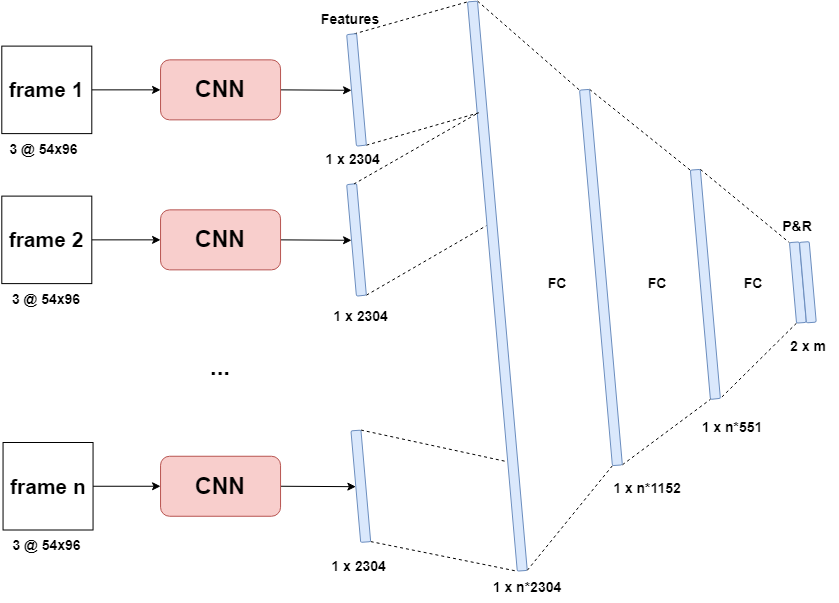

The diagram above was exported from draw.io. Its source (the exported page's mxGraphModel, read from the mxfile embedded in the PNG):
<mxGraphModel dx="1888" dy="547" grid="1" gridSize="10" guides="1" tooltips="1" connect="1" arrows="1" fold="1" page="1" pageScale="1" pageWidth="850" pageHeight="1100" math="0" shadow="0" extFonts="Permanent Marker^https://fonts.googleapis.com/css?family=Permanent+Marker">
  <root>
    <mxCell id="0" />
    <mxCell id="1" parent="0" />
    <mxCell id="HoDhUSQH6KjxMatyn2q8-3" value="&lt;font style=&quot;font-size: 14px;&quot;&gt;1 x n*1152&lt;/font&gt;" style="text;html=1;strokeColor=none;fillColor=none;align=center;verticalAlign=middle;whiteSpace=wrap;rounded=0;fontStyle=1;fontSize=14;" parent="1" vertex="1">
      <mxGeometry x="-150" y="521.25" width="80" height="30" as="geometry" />
    </mxCell>
    <mxCell id="HoDhUSQH6KjxMatyn2q8-4" value="&lt;font style=&quot;font-size: 14px;&quot;&gt;1 x n*551&lt;/font&gt;" style="text;html=1;strokeColor=none;fillColor=none;align=center;verticalAlign=middle;whiteSpace=wrap;rounded=0;fontStyle=1;fontSize=14;" parent="1" vertex="1">
      <mxGeometry x="-60" y="460" width="70" height="30" as="geometry" />
    </mxCell>
    <mxCell id="HoDhUSQH6KjxMatyn2q8-6" value="FC" style="text;html=1;strokeColor=none;fillColor=none;align=center;verticalAlign=middle;whiteSpace=wrap;rounded=0;fontStyle=1;fontSize=14;" parent="1" vertex="1">
      <mxGeometry x="-34.37" y="316.15" width="60" height="30" as="geometry" />
    </mxCell>
    <mxCell id="HoDhUSQH6KjxMatyn2q8-16" value="" style="rounded=1;whiteSpace=wrap;html=1;glass=0;fontFamily=Helvetica;fontSize=14;fontColor=default;strokeColor=#6c8ebf;fillColor=#dae8fc;rotation=85;fontStyle=1" parent="1" vertex="1">
      <mxGeometry x="-167.12" y="326.86" width="230" height="10" as="geometry" />
    </mxCell>
    <mxCell id="HoDhUSQH6KjxMatyn2q8-19" value="" style="endArrow=none;dashed=1;html=1;rounded=0;fontFamily=Helvetica;fontSize=14;fontColor=default;entryX=0;entryY=1;entryDx=0;entryDy=0;exitX=0;exitY=0;exitDx=0;exitDy=0;fontStyle=1" parent="1" source="HoDhUSQH6KjxMatyn2q8-16" target="HoDhUSQH6KjxMatyn2q8-28" edge="1">
      <mxGeometry width="50" height="50" relative="1" as="geometry">
        <mxPoint x="-137.61" y="367.40999999999997" as="sourcePoint" />
        <mxPoint x="75.6992545801445" y="261.32428812254307" as="targetPoint" />
      </mxGeometry>
    </mxCell>
    <mxCell id="HoDhUSQH6KjxMatyn2q8-20" value="" style="endArrow=none;dashed=1;html=1;rounded=0;fontFamily=Helvetica;fontSize=14;fontColor=default;exitX=1;exitY=1;exitDx=0;exitDy=0;entryX=1;entryY=0;entryDx=0;entryDy=0;fontStyle=1" parent="1" source="HoDhUSQH6KjxMatyn2q8-28" target="HoDhUSQH6KjxMatyn2q8-16" edge="1">
      <mxGeometry width="50" height="50" relative="1" as="geometry">
        <mxPoint x="92.80879843893717" y="456.88726930493385" as="sourcePoint" />
        <mxPoint x="12.39" y="547.41" as="targetPoint" />
      </mxGeometry>
    </mxCell>
    <mxCell id="HoDhUSQH6KjxMatyn2q8-28" value="" style="rounded=1;whiteSpace=wrap;html=1;glass=0;fontFamily=Helvetica;fontSize=14;fontColor=default;strokeColor=#6c8ebf;fillColor=#dae8fc;rotation=85;fontStyle=1" parent="1" vertex="1">
      <mxGeometry x="-7.105427357601002e-15" y="325.11" width="80.73" height="9.77" as="geometry" />
    </mxCell>
    <mxCell id="RgsQHiv8ldftMFjxIMsY-7" style="edgeStyle=none;shape=connector;rounded=0;orthogonalLoop=1;jettySize=auto;html=1;exitX=0;exitY=0;exitDx=0;exitDy=0;entryX=0;entryY=1;entryDx=0;entryDy=0;dashed=1;labelBackgroundColor=default;fontFamily=Helvetica;fontSize=11;fontColor=default;endArrow=none;endFill=0;strokeColor=default;" parent="1" source="HoDhUSQH6KjxMatyn2q8-30" target="RgsQHiv8ldftMFjxIMsY-2" edge="1">
      <mxGeometry relative="1" as="geometry" />
    </mxCell>
    <mxCell id="HoDhUSQH6KjxMatyn2q8-30" value="" style="rounded=1;whiteSpace=wrap;html=1;glass=0;fontFamily=Helvetica;fontSize=14;fontColor=default;strokeColor=#6c8ebf;fillColor=#dae8fc;rotation=85;fontStyle=1" parent="1" vertex="1">
      <mxGeometry x="-545.87" y="328.62" width="571.5" height="10" as="geometry" />
    </mxCell>
    <mxCell id="HoDhUSQH6KjxMatyn2q8-33" value="" style="rounded=1;whiteSpace=wrap;html=1;glass=0;fontFamily=Helvetica;fontSize=14;fontColor=default;strokeColor=#6c8ebf;fillColor=#dae8fc;rotation=85;fontStyle=1" parent="1" vertex="1">
      <mxGeometry x="9.980000000000011" y="324.88" width="80.73" height="9.77" as="geometry" />
    </mxCell>
    <mxCell id="HoDhUSQH6KjxMatyn2q8-34" value="&lt;span style=&quot;font-size: 14px;&quot;&gt;&lt;font style=&quot;font-size: 14px;&quot;&gt;P&amp;amp;R&lt;/font&gt;&lt;/span&gt;" style="text;html=1;strokeColor=none;fillColor=none;align=center;verticalAlign=middle;whiteSpace=wrap;rounded=0;fontStyle=1;fontSize=14;" parent="1" vertex="1">
      <mxGeometry x="10.369999999999997" y="258.62" width="60" height="30" as="geometry" />
    </mxCell>
    <mxCell id="HoDhUSQH6KjxMatyn2q8-35" value="&lt;span style=&quot;font-size: 14px;&quot;&gt;&lt;font style=&quot;font-size: 14px;&quot;&gt;2 x m&lt;/font&gt;&lt;/span&gt;" style="text;html=1;strokeColor=none;fillColor=none;align=center;verticalAlign=middle;whiteSpace=wrap;rounded=0;fontStyle=1;fontSize=14;" parent="1" vertex="1">
      <mxGeometry x="20.73000000000001" y="378.62" width="60" height="30" as="geometry" />
    </mxCell>
    <mxCell id="HoDhUSQH6KjxMatyn2q8-38" value="Features" style="text;html=1;strokeColor=none;fillColor=none;align=center;verticalAlign=middle;whiteSpace=wrap;rounded=0;fontStyle=1;fontSize=14;" parent="1" vertex="1">
      <mxGeometry x="-436.95" y="52.36" width="60" height="30" as="geometry" />
    </mxCell>
    <mxCell id="HoDhUSQH6KjxMatyn2q8-39" value="&lt;font style=&quot;font-size: 14px;&quot;&gt;1 x n*2304&lt;/font&gt;" style="text;html=1;strokeColor=none;fillColor=none;align=center;verticalAlign=middle;whiteSpace=wrap;rounded=0;fontStyle=1;fontSize=14;" parent="1" vertex="1">
      <mxGeometry x="-270" y="620" width="80" height="30" as="geometry" />
    </mxCell>
    <mxCell id="0ZArpkuyyTfxDIxIP3gR-4" style="edgeStyle=none;shape=connector;rounded=0;orthogonalLoop=1;jettySize=auto;html=1;exitX=1;exitY=0.5;exitDx=0;exitDy=0;entryX=0.5;entryY=1;entryDx=0;entryDy=0;labelBackgroundColor=default;fontFamily=Helvetica;fontSize=14;fontColor=default;endArrow=classic;endFill=1;strokeColor=default;fontStyle=1" parent="1" source="HoDhUSQH6KjxMatyn2q8-40" target="HoDhUSQH6KjxMatyn2q8-44" edge="1">
      <mxGeometry relative="1" as="geometry" />
    </mxCell>
    <mxCell id="HoDhUSQH6KjxMatyn2q8-40" value="&lt;h1 style=&quot;font-size: 23px;&quot;&gt;CNN&lt;/h1&gt;" style="rounded=1;whiteSpace=wrap;html=1;glass=0;fontFamily=Helvetica;fontSize=23;strokeColor=#b85450;fillColor=#f8cecc;fontStyle=1" parent="1" vertex="1">
      <mxGeometry x="-596.95" y="107.36" width="120" height="60" as="geometry" />
    </mxCell>
    <mxCell id="0ZArpkuyyTfxDIxIP3gR-3" style="edgeStyle=none;shape=connector;rounded=0;orthogonalLoop=1;jettySize=auto;html=1;exitX=1;exitY=0.5;exitDx=0;exitDy=0;entryX=0.5;entryY=1;entryDx=0;entryDy=0;labelBackgroundColor=default;fontFamily=Helvetica;fontSize=14;fontColor=default;endArrow=classic;endFill=1;strokeColor=default;fontStyle=1" parent="1" source="HoDhUSQH6KjxMatyn2q8-41" target="HoDhUSQH6KjxMatyn2q8-45" edge="1">
      <mxGeometry relative="1" as="geometry" />
    </mxCell>
    <mxCell id="HoDhUSQH6KjxMatyn2q8-41" value="&lt;h1 style=&quot;font-size: 23px;&quot;&gt;CNN&lt;/h1&gt;" style="rounded=1;whiteSpace=wrap;html=1;glass=0;fontFamily=Helvetica;fontSize=23;strokeColor=#b85450;fillColor=#f8cecc;fontStyle=1" parent="1" vertex="1">
      <mxGeometry x="-596.95" y="257.36" width="120" height="60" as="geometry" />
    </mxCell>
    <mxCell id="0ZArpkuyyTfxDIxIP3gR-2" style="rounded=0;orthogonalLoop=1;jettySize=auto;html=1;exitX=1;exitY=0.5;exitDx=0;exitDy=0;entryX=0.5;entryY=1;entryDx=0;entryDy=0;endArrow=classic;endFill=1;fontStyle=1;fontSize=14;" parent="1" source="HoDhUSQH6KjxMatyn2q8-42" target="HoDhUSQH6KjxMatyn2q8-53" edge="1">
      <mxGeometry relative="1" as="geometry" />
    </mxCell>
    <mxCell id="HoDhUSQH6KjxMatyn2q8-42" value="&lt;h1 style=&quot;font-size: 23px;&quot;&gt;CNN&lt;/h1&gt;" style="rounded=1;whiteSpace=wrap;html=1;glass=0;fontFamily=Helvetica;fontSize=23;strokeColor=#b85450;fillColor=#f8cecc;fontStyle=1" parent="1" vertex="1">
      <mxGeometry x="-596.95" y="503.75" width="120" height="60" as="geometry" />
    </mxCell>
    <mxCell id="HoDhUSQH6KjxMatyn2q8-43" value="&lt;h1 style=&quot;font-size: 24px;&quot;&gt;...&lt;/h1&gt;" style="text;html=1;strokeColor=none;fillColor=none;align=center;verticalAlign=middle;whiteSpace=wrap;rounded=0;glass=0;fontFamily=Helvetica;fontSize=24;fontColor=default;fontStyle=1" parent="1" vertex="1">
      <mxGeometry x="-566.95" y="400" width="60" height="30" as="geometry" />
    </mxCell>
    <mxCell id="HoDhUSQH6KjxMatyn2q8-47" style="edgeStyle=none;shape=connector;rounded=0;orthogonalLoop=1;jettySize=auto;html=1;exitX=0;exitY=0.25;exitDx=0;exitDy=0;entryX=0;entryY=1;entryDx=0;entryDy=0;dashed=1;labelBackgroundColor=default;fontFamily=Helvetica;fontSize=14;fontColor=default;endArrow=none;endFill=0;strokeColor=default;fontStyle=1" parent="1" source="HoDhUSQH6KjxMatyn2q8-44" target="HoDhUSQH6KjxMatyn2q8-30" edge="1">
      <mxGeometry relative="1" as="geometry" />
    </mxCell>
    <mxCell id="HoDhUSQH6KjxMatyn2q8-48" style="edgeStyle=none;shape=connector;rounded=0;orthogonalLoop=1;jettySize=auto;html=1;exitX=1;exitY=0;exitDx=0;exitDy=0;entryX=0.195;entryY=0.837;entryDx=0;entryDy=0;entryPerimeter=0;dashed=1;labelBackgroundColor=default;fontFamily=Helvetica;fontSize=14;fontColor=default;endArrow=none;endFill=0;strokeColor=default;fontStyle=1" parent="1" source="HoDhUSQH6KjxMatyn2q8-44" target="HoDhUSQH6KjxMatyn2q8-30" edge="1">
      <mxGeometry relative="1" as="geometry" />
    </mxCell>
    <mxCell id="HoDhUSQH6KjxMatyn2q8-44" value="" style="rounded=1;whiteSpace=wrap;html=1;glass=0;fontFamily=Helvetica;fontSize=14;fontColor=default;strokeColor=#6c8ebf;fillColor=#dae8fc;rotation=85;fontStyle=1" parent="1" vertex="1">
      <mxGeometry x="-456.95000000000005" y="132.36" width="111.95" height="10" as="geometry" />
    </mxCell>
    <mxCell id="HoDhUSQH6KjxMatyn2q8-49" style="edgeStyle=none;shape=connector;rounded=0;orthogonalLoop=1;jettySize=auto;html=1;exitX=1;exitY=0;exitDx=0;exitDy=0;entryX=0.393;entryY=1.071;entryDx=0;entryDy=0;entryPerimeter=0;dashed=1;labelBackgroundColor=default;fontFamily=Helvetica;fontSize=14;fontColor=default;endArrow=none;endFill=0;strokeColor=default;fontStyle=1" parent="1" source="HoDhUSQH6KjxMatyn2q8-45" target="HoDhUSQH6KjxMatyn2q8-30" edge="1">
      <mxGeometry relative="1" as="geometry" />
    </mxCell>
    <mxCell id="HoDhUSQH6KjxMatyn2q8-45" value="" style="rounded=1;whiteSpace=wrap;html=1;glass=0;fontFamily=Helvetica;fontSize=14;fontColor=default;strokeColor=#6c8ebf;fillColor=#dae8fc;rotation=85;fontStyle=1" parent="1" vertex="1">
      <mxGeometry x="-456.95000000000005" y="282.36" width="111.95" height="10" as="geometry" />
    </mxCell>
    <mxCell id="HoDhUSQH6KjxMatyn2q8-46" style="edgeStyle=none;shape=connector;rounded=0;orthogonalLoop=1;jettySize=auto;html=1;exitX=0.197;exitY=1.126;exitDx=0;exitDy=0;entryX=0;entryY=0.25;entryDx=0;entryDy=0;dashed=1;labelBackgroundColor=default;fontFamily=Helvetica;fontSize=14;fontColor=default;endArrow=none;endFill=0;strokeColor=default;exitPerimeter=0;fontStyle=1" parent="1" source="HoDhUSQH6KjxMatyn2q8-30" target="HoDhUSQH6KjxMatyn2q8-45" edge="1">
      <mxGeometry relative="1" as="geometry" />
    </mxCell>
    <mxCell id="HoDhUSQH6KjxMatyn2q8-50" style="edgeStyle=none;shape=connector;rounded=0;orthogonalLoop=1;jettySize=auto;html=1;exitX=0.75;exitY=0;exitDx=0;exitDy=0;dashed=1;labelBackgroundColor=default;fontFamily=Helvetica;fontSize=14;fontColor=default;endArrow=none;endFill=0;strokeColor=default;fontStyle=1" parent="1" source="HoDhUSQH6KjxMatyn2q8-41" target="HoDhUSQH6KjxMatyn2q8-41" edge="1">
      <mxGeometry relative="1" as="geometry" />
    </mxCell>
    <mxCell id="HoDhUSQH6KjxMatyn2q8-54" style="edgeStyle=none;shape=connector;rounded=0;orthogonalLoop=1;jettySize=auto;html=1;exitX=1;exitY=0;exitDx=0;exitDy=0;entryX=1;entryY=1;entryDx=0;entryDy=0;dashed=1;labelBackgroundColor=default;fontFamily=Helvetica;fontSize=14;fontColor=default;endArrow=none;endFill=0;strokeColor=default;fontStyle=1" parent="1" source="HoDhUSQH6KjxMatyn2q8-53" target="HoDhUSQH6KjxMatyn2q8-30" edge="1">
      <mxGeometry relative="1" as="geometry" />
    </mxCell>
    <mxCell id="HoDhUSQH6KjxMatyn2q8-55" style="edgeStyle=none;shape=connector;rounded=0;orthogonalLoop=1;jettySize=auto;html=1;exitX=0;exitY=0;exitDx=0;exitDy=0;entryX=0.807;entryY=1.153;entryDx=0;entryDy=0;entryPerimeter=0;dashed=1;labelBackgroundColor=default;fontFamily=Helvetica;fontSize=14;fontColor=default;endArrow=none;endFill=0;strokeColor=default;fontStyle=1" parent="1" source="HoDhUSQH6KjxMatyn2q8-53" target="HoDhUSQH6KjxMatyn2q8-30" edge="1">
      <mxGeometry relative="1" as="geometry" />
    </mxCell>
    <mxCell id="HoDhUSQH6KjxMatyn2q8-53" value="" style="rounded=1;whiteSpace=wrap;html=1;glass=0;fontFamily=Helvetica;fontSize=14;fontColor=default;strokeColor=#6c8ebf;fillColor=#dae8fc;rotation=85;fontStyle=1" parent="1" vertex="1">
      <mxGeometry x="-452.65000000000003" y="528.75" width="111.95" height="10" as="geometry" />
    </mxCell>
    <mxCell id="0ZArpkuyyTfxDIxIP3gR-19" style="edgeStyle=orthogonalEdgeStyle;shape=connector;rounded=0;orthogonalLoop=1;jettySize=auto;html=1;exitX=1;exitY=0.5;exitDx=0;exitDy=0;entryX=0;entryY=0.5;entryDx=0;entryDy=0;labelBackgroundColor=default;fontFamily=Helvetica;fontSize=14;fontColor=default;endArrow=classic;endFill=1;strokeColor=default;fontStyle=1" parent="1" source="0ZArpkuyyTfxDIxIP3gR-16" target="HoDhUSQH6KjxMatyn2q8-40" edge="1">
      <mxGeometry relative="1" as="geometry" />
    </mxCell>
    <mxCell id="0ZArpkuyyTfxDIxIP3gR-16" value="frame 1" style="rounded=0;whiteSpace=wrap;html=1;fontFamily=Helvetica;fontSize=21;fontColor=default;fontStyle=1" parent="1" vertex="1">
      <mxGeometry x="-755.7" y="93.61" width="90" height="87.5" as="geometry" />
    </mxCell>
    <mxCell id="0ZArpkuyyTfxDIxIP3gR-18" style="edgeStyle=orthogonalEdgeStyle;shape=connector;rounded=0;orthogonalLoop=1;jettySize=auto;html=1;exitX=1;exitY=0.5;exitDx=0;exitDy=0;entryX=0;entryY=0.5;entryDx=0;entryDy=0;labelBackgroundColor=default;fontFamily=Helvetica;fontSize=14;fontColor=default;endArrow=classic;endFill=1;strokeColor=default;fontStyle=1" parent="1" source="0ZArpkuyyTfxDIxIP3gR-17" target="HoDhUSQH6KjxMatyn2q8-41" edge="1">
      <mxGeometry relative="1" as="geometry" />
    </mxCell>
    <mxCell id="0ZArpkuyyTfxDIxIP3gR-17" value="frame 2" style="rounded=0;whiteSpace=wrap;html=1;fontFamily=Helvetica;fontSize=21;fontColor=default;fontStyle=1" parent="1" vertex="1">
      <mxGeometry x="-755.7" y="243.61" width="90" height="87.5" as="geometry" />
    </mxCell>
    <mxCell id="0ZArpkuyyTfxDIxIP3gR-21" style="edgeStyle=orthogonalEdgeStyle;shape=connector;rounded=0;orthogonalLoop=1;jettySize=auto;html=1;exitX=1;exitY=0.5;exitDx=0;exitDy=0;entryX=0;entryY=0.5;entryDx=0;entryDy=0;labelBackgroundColor=default;fontFamily=Helvetica;fontSize=14;fontColor=default;endArrow=classic;endFill=1;strokeColor=default;fontStyle=1" parent="1" source="0ZArpkuyyTfxDIxIP3gR-20" target="HoDhUSQH6KjxMatyn2q8-42" edge="1">
      <mxGeometry relative="1" as="geometry" />
    </mxCell>
    <mxCell id="0ZArpkuyyTfxDIxIP3gR-20" value="frame n" style="rounded=0;whiteSpace=wrap;html=1;fontFamily=Helvetica;fontSize=21;fontColor=default;fontStyle=1" parent="1" vertex="1">
      <mxGeometry x="-754.45" y="490" width="90" height="87.5" as="geometry" />
    </mxCell>
    <mxCell id="jU6wPBBCuSHyWEdUWUVg-1" value="&lt;font style=&quot;font-size: 14px;&quot;&gt;3 @ 54x96&lt;/font&gt;" style="text;html=1;strokeColor=none;fillColor=none;align=center;verticalAlign=middle;whiteSpace=wrap;rounded=0;fontStyle=1;fontSize=14;" parent="1" vertex="1">
      <mxGeometry x="-755.7" y="181.11" width="85" height="31.25" as="geometry" />
    </mxCell>
    <mxCell id="jU6wPBBCuSHyWEdUWUVg-2" value="&lt;font style=&quot;font-size: 14px;&quot;&gt;3 @ 54x96&lt;/font&gt;" style="text;html=1;strokeColor=none;fillColor=none;align=center;verticalAlign=middle;whiteSpace=wrap;rounded=0;fontStyle=1;fontSize=14;" parent="1" vertex="1">
      <mxGeometry x="-756.95" y="577.5" width="92.5" height="31.25" as="geometry" />
    </mxCell>
    <mxCell id="jU6wPBBCuSHyWEdUWUVg-3" value="&lt;font style=&quot;font-size: 14px;&quot;&gt;3 @ 54x96&lt;/font&gt;" style="text;html=1;strokeColor=none;fillColor=none;align=center;verticalAlign=middle;whiteSpace=wrap;rounded=0;fontStyle=1;fontSize=14;" parent="1" vertex="1">
      <mxGeometry x="-755.7" y="331.11" width="90" height="31.25" as="geometry" />
    </mxCell>
    <mxCell id="jU6wPBBCuSHyWEdUWUVg-4" value="&lt;font style=&quot;font-size: 14px;&quot;&gt;1 x 2304&amp;nbsp;&lt;/font&gt;" style="text;html=1;strokeColor=none;fillColor=none;align=center;verticalAlign=middle;whiteSpace=wrap;rounded=0;fontStyle=1;fontSize=14;" parent="1" vertex="1">
      <mxGeometry x="-436.95" y="192.36" width="69.03" height="30" as="geometry" />
    </mxCell>
    <mxCell id="jU6wPBBCuSHyWEdUWUVg-5" value="&lt;font style=&quot;font-size: 14px;&quot;&gt;1 x 2304&amp;nbsp;&lt;/font&gt;" style="text;html=1;strokeColor=none;fillColor=none;align=center;verticalAlign=middle;whiteSpace=wrap;rounded=0;fontStyle=1;fontSize=14;" parent="1" vertex="1">
      <mxGeometry x="-426.95" y="348.62" width="65" height="30" as="geometry" />
    </mxCell>
    <mxCell id="jU6wPBBCuSHyWEdUWUVg-6" value="&lt;font style=&quot;font-size: 14px;&quot;&gt;1 x 2304&amp;nbsp;&lt;/font&gt;" style="text;html=1;strokeColor=none;fillColor=none;align=center;verticalAlign=middle;whiteSpace=wrap;rounded=0;fontStyle=1;fontSize=14;" parent="1" vertex="1">
      <mxGeometry x="-431.18999999999994" y="598.75" width="69.03" height="30" as="geometry" />
    </mxCell>
    <mxCell id="RgsQHiv8ldftMFjxIMsY-6" style="edgeStyle=none;rounded=0;orthogonalLoop=1;jettySize=auto;html=1;exitX=0;exitY=0;exitDx=0;exitDy=0;entryX=0;entryY=1;entryDx=0;entryDy=0;dashed=1;endArrow=none;endFill=0;" parent="1" source="RgsQHiv8ldftMFjxIMsY-2" target="HoDhUSQH6KjxMatyn2q8-16" edge="1">
      <mxGeometry relative="1" as="geometry" />
    </mxCell>
    <mxCell id="RgsQHiv8ldftMFjxIMsY-8" style="edgeStyle=none;shape=connector;rounded=0;orthogonalLoop=1;jettySize=auto;html=1;exitX=1;exitY=0;exitDx=0;exitDy=0;entryX=1;entryY=1;entryDx=0;entryDy=0;dashed=1;labelBackgroundColor=default;fontFamily=Helvetica;fontSize=11;fontColor=default;endArrow=none;endFill=0;strokeColor=default;" parent="1" source="RgsQHiv8ldftMFjxIMsY-2" target="HoDhUSQH6KjxMatyn2q8-16" edge="1">
      <mxGeometry relative="1" as="geometry" />
    </mxCell>
    <mxCell id="RgsQHiv8ldftMFjxIMsY-9" style="edgeStyle=none;shape=connector;rounded=0;orthogonalLoop=1;jettySize=auto;html=1;exitX=1;exitY=1;exitDx=0;exitDy=0;entryX=1;entryY=0;entryDx=0;entryDy=0;dashed=1;labelBackgroundColor=default;fontFamily=Helvetica;fontSize=11;fontColor=default;endArrow=none;endFill=0;strokeColor=default;" parent="1" source="RgsQHiv8ldftMFjxIMsY-2" target="HoDhUSQH6KjxMatyn2q8-30" edge="1">
      <mxGeometry relative="1" as="geometry" />
    </mxCell>
    <mxCell id="RgsQHiv8ldftMFjxIMsY-2" value="" style="rounded=1;whiteSpace=wrap;html=1;glass=0;fontFamily=Helvetica;fontSize=14;fontColor=default;strokeColor=#6c8ebf;fillColor=#dae8fc;rotation=85;fontStyle=1" parent="1" vertex="1">
      <mxGeometry x="-345" y="320" width="376.95" height="10" as="geometry" />
    </mxCell>
    <mxCell id="RgsQHiv8ldftMFjxIMsY-10" value="FC" style="text;html=1;strokeColor=none;fillColor=none;align=center;verticalAlign=middle;whiteSpace=wrap;rounded=0;fontStyle=1;fontSize=14;" parent="1" vertex="1">
      <mxGeometry x="-230" y="316.15" width="60" height="30" as="geometry" />
    </mxCell>
    <mxCell id="RgsQHiv8ldftMFjxIMsY-11" value="FC" style="text;html=1;strokeColor=none;fillColor=none;align=center;verticalAlign=middle;whiteSpace=wrap;rounded=0;fontStyle=1;fontSize=14;" parent="1" vertex="1">
      <mxGeometry x="-130" y="316.15" width="60" height="30" as="geometry" />
    </mxCell>
  </root>
</mxGraphModel>